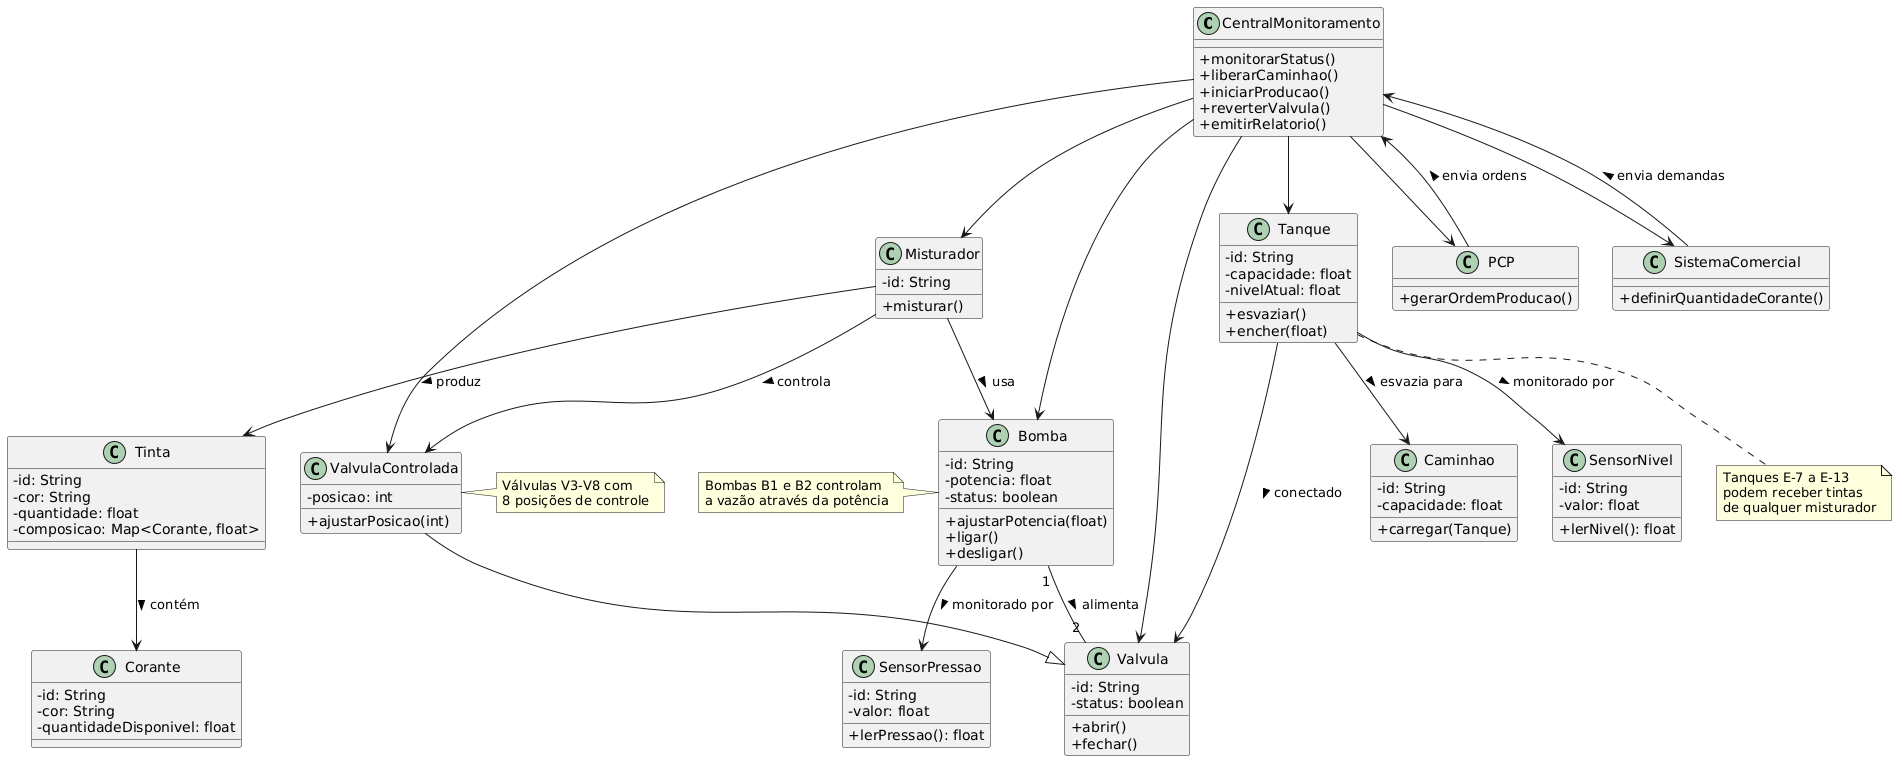

The diagram above was rendered by PlantUML. Its source (embedded in the PNG):
@startuml
skinparam classAttributeIconSize 0

class CentralMonitoramento {
  + monitorarStatus()
  + liberarCaminhao()
  + iniciarProducao()
  + reverterValvula()
  + emitirRelatorio()
}

class Bomba {
  - id: String
  - potencia: float
  - status: boolean
  + ajustarPotencia(float)
  + ligar()
  + desligar()
}

class Valvula {
  - id: String
  - status: boolean
  + abrir()
  + fechar()
}

class ValvulaControlada {
  - posicao: int
  + ajustarPosicao(int)
}

class Tanque {
  - id: String
  - capacidade: float
  - nivelAtual: float
  + esvaziar()
  + encher(float)
}

class Misturador {
  - id: String
  + misturar()
}

class Corante {
  - id: String
  - cor: String
  - quantidadeDisponivel: float
}

class Tinta {
  - id: String
  - cor: String
  - quantidade: float
  - composicao: Map<Corante, float>
}

class Caminhao {
  - id: String
  - capacidade: float
  + carregar(Tanque)
}

class SensorPressao {
  - id: String
  - valor: float
  + lerPressao(): float
}

class SensorNivel {
  - id: String
  - valor: float
  + lerNivel(): float
}

class PCP {
  + gerarOrdemProducao()
}

class SistemaComercial {
  + definirQuantidadeCorante()
}

' Relacionamentos
CentralMonitoramento --> Bomba
CentralMonitoramento --> Valvula
CentralMonitoramento --> ValvulaControlada
CentralMonitoramento --> Tanque
CentralMonitoramento --> Misturador
CentralMonitoramento --> PCP
CentralMonitoramento --> SistemaComercial

Bomba "1" -- "2" Valvula : alimenta >
ValvulaControlada --|> Valvula
Misturador --> Tinta : produz >
Misturador --> Bomba : usa >
Misturador --> ValvulaControlada : controla >
Tanque --> Valvula : conectado >
Tanque --> Caminhao : esvazia para >
Tanque --> SensorNivel : monitorado por >
Bomba --> SensorPressao : monitorado por >
Tinta --> Corante : contém >
PCP --> CentralMonitoramento : envia ordens >
SistemaComercial --> CentralMonitoramento : envia demandas >

note right of ValvulaControlada
  Válvulas V3-V8 com
  8 posições de controle
end note

note left of Bomba
  Bombas B1 e B2 controlam
  a vazão através da potência
end note

note bottom of Tanque
  Tanques E-7 a E-13
  podem receber tintas
  de qualquer misturador
end note
@enduml